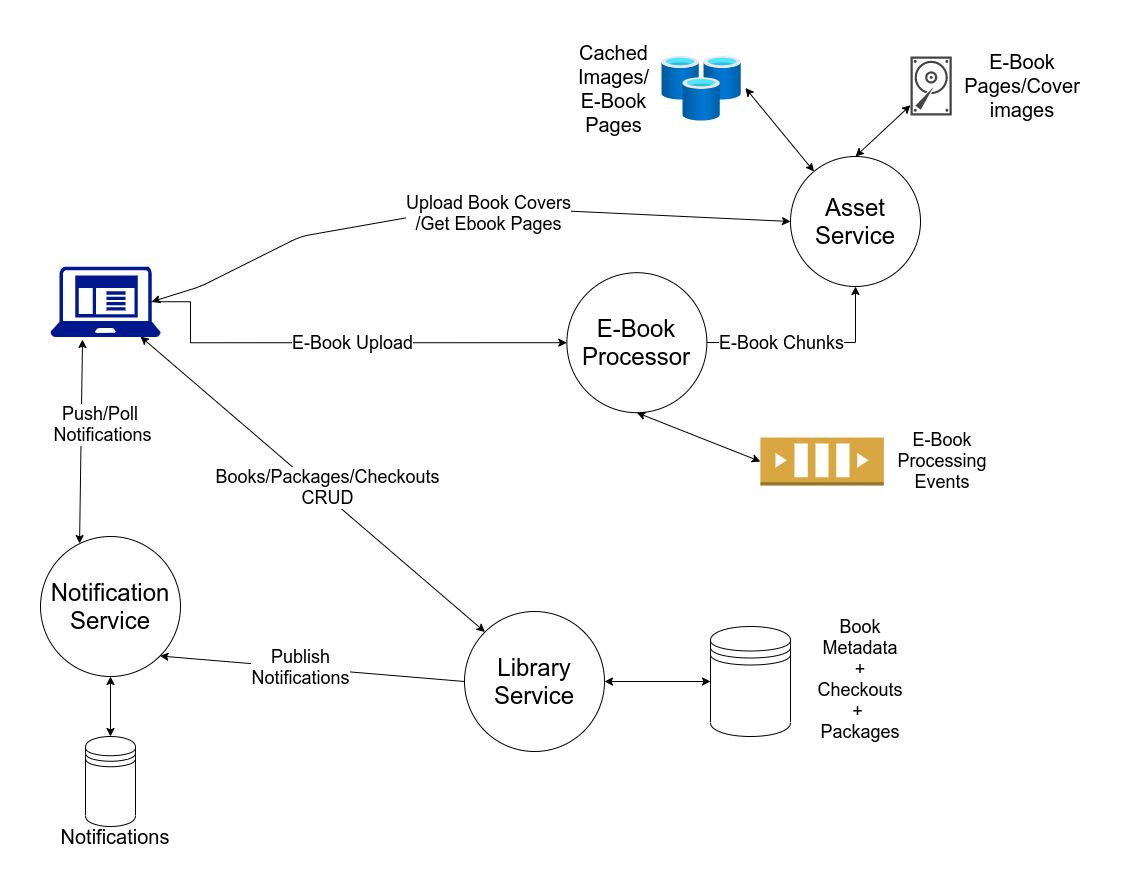

The diagram above was exported from draw.io. Its source (the exported page's mxGraphModel, read from the mxfile embedded in the PNG):
<mxGraphModel dx="1298" dy="760" grid="1" gridSize="10" guides="1" tooltips="1" connect="1" arrows="1" fold="1" page="1" pageScale="1" pageWidth="1100" pageHeight="850" background="none" math="0" shadow="0">
  <root>
    <mxCell id="0" />
    <mxCell id="1" parent="0" />
    <mxCell id="Zdg1rfK8lk3XxSnRnxwy-1" value="&lt;span style=&quot;font-size: 24px&quot;&gt;Library&lt;br&gt;Service&lt;br&gt;&lt;/span&gt;" style="ellipse;whiteSpace=wrap;html=1;aspect=fixed;" vertex="1" parent="1">
      <mxGeometry x="464" y="575" width="140" height="140" as="geometry" />
    </mxCell>
    <mxCell id="Zdg1rfK8lk3XxSnRnxwy-5" value="&lt;span style=&quot;font-size: 24px&quot;&gt;Asset&lt;br&gt;Service&lt;br&gt;&lt;/span&gt;" style="ellipse;whiteSpace=wrap;html=1;aspect=fixed;" vertex="1" parent="1">
      <mxGeometry x="790" y="120" width="130" height="130" as="geometry" />
    </mxCell>
    <mxCell id="Zdg1rfK8lk3XxSnRnxwy-7" value="&lt;span style=&quot;font-size: 24px&quot;&gt;Notification&lt;br&gt;Service&lt;br&gt;&lt;/span&gt;" style="ellipse;whiteSpace=wrap;html=1;aspect=fixed;" vertex="1" parent="1">
      <mxGeometry x="40" y="500" width="140" height="140" as="geometry" />
    </mxCell>
    <mxCell id="Zdg1rfK8lk3XxSnRnxwy-11" value="" style="sketch=0;pointerEvents=1;shadow=0;dashed=0;html=1;strokeColor=none;fillColor=#434445;aspect=fixed;labelPosition=center;verticalLabelPosition=bottom;verticalAlign=top;align=center;outlineConnect=0;shape=mxgraph.vvd.disk;" vertex="1" parent="1">
      <mxGeometry x="910" y="20" width="41.25" height="58.93" as="geometry" />
    </mxCell>
    <mxCell id="Zdg1rfK8lk3XxSnRnxwy-12" value="&lt;font style=&quot;font-size: 20px&quot;&gt;Cached Images/ E-Book Pages&lt;br&gt;&lt;/font&gt;" style="text;html=1;strokeColor=none;fillColor=none;align=center;verticalAlign=middle;whiteSpace=wrap;rounded=0;" vertex="1" parent="1">
      <mxGeometry x="566.37" y="41.999999999999986" width="95" height="20" as="geometry" />
    </mxCell>
    <mxCell id="Zdg1rfK8lk3XxSnRnxwy-13" value="&lt;font style=&quot;font-size: 20px&quot;&gt;E-Book Pages/Cover images&lt;/font&gt;" style="text;html=1;strokeColor=none;fillColor=none;align=center;verticalAlign=middle;whiteSpace=wrap;rounded=0;" vertex="1" parent="1">
      <mxGeometry x="970" y="39.47" width="104" height="20" as="geometry" />
    </mxCell>
    <mxCell id="Zdg1rfK8lk3XxSnRnxwy-15" value="" style="shape=datastore;whiteSpace=wrap;html=1;" vertex="1" parent="1">
      <mxGeometry x="710" y="590" width="80" height="110" as="geometry" />
    </mxCell>
    <mxCell id="Zdg1rfK8lk3XxSnRnxwy-17" value="" style="shape=datastore;whiteSpace=wrap;html=1;" vertex="1" parent="1">
      <mxGeometry x="85" y="700" width="50" height="90" as="geometry" />
    </mxCell>
    <mxCell id="Zdg1rfK8lk3XxSnRnxwy-18" value="" style="aspect=fixed;html=1;points=[];align=center;image;fontSize=12;image=img/lib/azure2/databases/Cache_Redis.svg;" vertex="1" parent="1">
      <mxGeometry x="661.37" y="20" width="79.5" height="64.59" as="geometry" />
    </mxCell>
    <mxCell id="Zdg1rfK8lk3XxSnRnxwy-19" value="&lt;font style=&quot;font-size: 20px&quot;&gt;Notifications&lt;br&gt;&lt;/font&gt;" style="text;html=1;strokeColor=none;fillColor=none;align=center;verticalAlign=middle;whiteSpace=wrap;rounded=0;" vertex="1" parent="1">
      <mxGeometry x="95" y="790" width="40" height="20" as="geometry" />
    </mxCell>
    <mxCell id="Zdg1rfK8lk3XxSnRnxwy-36" style="edgeStyle=orthogonalEdgeStyle;rounded=0;orthogonalLoop=1;jettySize=auto;html=1;entryX=0.5;entryY=1;entryDx=0;entryDy=0;fontSize=18;exitX=0.995;exitY=0.448;exitDx=0;exitDy=0;exitPerimeter=0;" edge="1" parent="1" source="Zdg1rfK8lk3XxSnRnxwy-27" target="Zdg1rfK8lk3XxSnRnxwy-5">
      <mxGeometry relative="1" as="geometry">
        <mxPoint x="770" y="306" as="sourcePoint" />
        <mxPoint x="785.0480592228728" y="254.9619407771271" as="targetPoint" />
        <Array as="points">
          <mxPoint x="706" y="306" />
          <mxPoint x="855" y="306" />
        </Array>
      </mxGeometry>
    </mxCell>
    <mxCell id="Zdg1rfK8lk3XxSnRnxwy-37" value="E-Book Chunks&lt;br&gt;" style="edgeLabel;html=1;align=center;verticalAlign=middle;resizable=0;points=[];fontSize=18;" vertex="1" connectable="0" parent="Zdg1rfK8lk3XxSnRnxwy-36">
      <mxGeometry x="-0.2148" y="2" relative="1" as="geometry">
        <mxPoint x="-2" y="2" as="offset" />
      </mxGeometry>
    </mxCell>
    <mxCell id="Zdg1rfK8lk3XxSnRnxwy-27" value="&lt;span style=&quot;font-size: 24px&quot;&gt;E-Book&lt;br&gt;Processor&lt;br&gt;&lt;/span&gt;" style="ellipse;whiteSpace=wrap;html=1;aspect=fixed;" vertex="1" parent="1">
      <mxGeometry x="566.37" y="236.2" width="140" height="140" as="geometry" />
    </mxCell>
    <mxCell id="Zdg1rfK8lk3XxSnRnxwy-31" value="" style="endArrow=classic;startArrow=classic;html=1;fontSize=18;entryX=0;entryY=0.5;entryDx=0;entryDy=0;exitX=0.92;exitY=0.5;exitDx=0;exitDy=0;exitPerimeter=0;" edge="1" parent="1" source="Zdg1rfK8lk3XxSnRnxwy-78" target="Zdg1rfK8lk3XxSnRnxwy-5">
      <mxGeometry width="50" height="50" relative="1" as="geometry">
        <mxPoint x="127.6647616392529" y="288.20950589080894" as="sourcePoint" />
        <mxPoint x="450" y="150" as="targetPoint" />
        <Array as="points">
          <mxPoint x="200" y="250" />
          <mxPoint x="300" y="200" />
          <mxPoint x="470" y="170" />
        </Array>
      </mxGeometry>
    </mxCell>
    <mxCell id="Zdg1rfK8lk3XxSnRnxwy-32" value="Upload Book Covers&lt;br&gt;/Get Ebook Pages" style="edgeLabel;html=1;align=center;verticalAlign=middle;resizable=0;points=[];fontSize=18;" vertex="1" connectable="0" parent="Zdg1rfK8lk3XxSnRnxwy-31">
      <mxGeometry x="-0.1043" y="-2" relative="1" as="geometry">
        <mxPoint x="58" y="-3" as="offset" />
      </mxGeometry>
    </mxCell>
    <mxCell id="Zdg1rfK8lk3XxSnRnxwy-34" style="edgeStyle=orthogonalEdgeStyle;rounded=0;orthogonalLoop=1;jettySize=auto;html=1;entryX=0;entryY=0.5;entryDx=0;entryDy=0;fontSize=18;exitX=0.92;exitY=0.5;exitDx=0;exitDy=0;exitPerimeter=0;" edge="1" parent="1" source="Zdg1rfK8lk3XxSnRnxwy-78" target="Zdg1rfK8lk3XxSnRnxwy-27">
      <mxGeometry relative="1" as="geometry">
        <mxPoint x="127.6647616392529" y="306.20000000000005" as="sourcePoint" />
        <Array as="points">
          <mxPoint x="190" y="265" />
          <mxPoint x="190" y="306" />
        </Array>
      </mxGeometry>
    </mxCell>
    <mxCell id="Zdg1rfK8lk3XxSnRnxwy-35" value="E-Book Upload" style="edgeLabel;html=1;align=center;verticalAlign=middle;resizable=0;points=[];fontSize=18;" vertex="1" connectable="0" parent="Zdg1rfK8lk3XxSnRnxwy-34">
      <mxGeometry x="-0.109" relative="1" as="geometry">
        <mxPoint x="37" as="offset" />
      </mxGeometry>
    </mxCell>
    <mxCell id="Zdg1rfK8lk3XxSnRnxwy-41" value="" style="endArrow=classic;startArrow=classic;html=1;fontSize=18;entryX=1.051;entryY=0.488;entryDx=0;entryDy=0;entryPerimeter=0;" edge="1" parent="1" source="Zdg1rfK8lk3XxSnRnxwy-5" target="Zdg1rfK8lk3XxSnRnxwy-18">
      <mxGeometry width="50" height="50" relative="1" as="geometry">
        <mxPoint x="913" y="212" as="sourcePoint" />
        <mxPoint x="963" y="162" as="targetPoint" />
      </mxGeometry>
    </mxCell>
    <mxCell id="Zdg1rfK8lk3XxSnRnxwy-42" value="" style="endArrow=classic;startArrow=classic;html=1;fontSize=18;exitX=0.5;exitY=0;exitDx=0;exitDy=0;" edge="1" parent="1" source="Zdg1rfK8lk3XxSnRnxwy-5" target="Zdg1rfK8lk3XxSnRnxwy-11">
      <mxGeometry width="50" height="50" relative="1" as="geometry">
        <mxPoint x="824" y="160" as="sourcePoint" />
        <mxPoint x="860" y="90" as="targetPoint" />
      </mxGeometry>
    </mxCell>
    <mxCell id="Zdg1rfK8lk3XxSnRnxwy-59" value="" style="outlineConnect=0;dashed=0;verticalLabelPosition=bottom;verticalAlign=top;align=center;html=1;shape=mxgraph.aws3.queue;fillColor=#D9A741;gradientColor=none;fontSize=18;" vertex="1" parent="1">
      <mxGeometry x="759.87" y="401" width="123.5" height="48" as="geometry" />
    </mxCell>
    <mxCell id="Zdg1rfK8lk3XxSnRnxwy-60" value="E-Book Processing Events" style="text;html=1;strokeColor=none;fillColor=none;align=center;verticalAlign=middle;whiteSpace=wrap;rounded=0;fontSize=18;" vertex="1" parent="1">
      <mxGeometry x="921.62" y="415" width="40" height="20" as="geometry" />
    </mxCell>
    <mxCell id="Zdg1rfK8lk3XxSnRnxwy-63" value="" style="endArrow=classic;startArrow=classic;html=1;fontSize=18;entryX=0.5;entryY=1;entryDx=0;entryDy=0;exitX=0;exitY=0.5;exitDx=0;exitDy=0;exitPerimeter=0;" edge="1" parent="1" source="Zdg1rfK8lk3XxSnRnxwy-59" target="Zdg1rfK8lk3XxSnRnxwy-27">
      <mxGeometry width="50" height="50" relative="1" as="geometry">
        <mxPoint x="626.37" y="420" as="sourcePoint" />
        <mxPoint x="676.37" y="370" as="targetPoint" />
      </mxGeometry>
    </mxCell>
    <mxCell id="Zdg1rfK8lk3XxSnRnxwy-64" value="Book Metadata + Checkouts +&amp;nbsp;&lt;br&gt;Packages" style="text;html=1;strokeColor=none;fillColor=none;align=center;verticalAlign=middle;whiteSpace=wrap;rounded=0;fontSize=18;" vertex="1" parent="1">
      <mxGeometry x="840" y="603" width="40" height="80" as="geometry" />
    </mxCell>
    <mxCell id="Zdg1rfK8lk3XxSnRnxwy-66" value="" style="endArrow=classic;startArrow=classic;html=1;fontSize=18;entryX=0;entryY=0.5;entryDx=0;entryDy=0;" edge="1" parent="1" source="Zdg1rfK8lk3XxSnRnxwy-1" target="Zdg1rfK8lk3XxSnRnxwy-15">
      <mxGeometry width="50" height="50" relative="1" as="geometry">
        <mxPoint x="610" y="660" as="sourcePoint" />
        <mxPoint x="670" y="650" as="targetPoint" />
      </mxGeometry>
    </mxCell>
    <mxCell id="Zdg1rfK8lk3XxSnRnxwy-68" value="" style="endArrow=classic;startArrow=classic;html=1;fontSize=18;entryX=0.279;entryY=0.05;entryDx=0;entryDy=0;entryPerimeter=0;exitX=0.291;exitY=1.037;exitDx=0;exitDy=0;exitPerimeter=0;" edge="1" parent="1" source="Zdg1rfK8lk3XxSnRnxwy-78" target="Zdg1rfK8lk3XxSnRnxwy-7">
      <mxGeometry width="50" height="50" relative="1" as="geometry">
        <mxPoint x="87.10190954773884" y="345.9999999999998" as="sourcePoint" />
        <mxPoint x="240" y="326.2" as="targetPoint" />
      </mxGeometry>
    </mxCell>
    <mxCell id="Zdg1rfK8lk3XxSnRnxwy-73" value="Push/Poll &lt;br&gt;Notifications" style="edgeLabel;html=1;align=center;verticalAlign=middle;resizable=0;points=[];fontSize=18;" vertex="1" connectable="0" parent="Zdg1rfK8lk3XxSnRnxwy-68">
      <mxGeometry x="-0.3198" y="3" relative="1" as="geometry">
        <mxPoint x="17" y="14" as="offset" />
      </mxGeometry>
    </mxCell>
    <mxCell id="Zdg1rfK8lk3XxSnRnxwy-69" value="" style="endArrow=classic;startArrow=classic;html=1;fontSize=18;entryX=0.5;entryY=1;entryDx=0;entryDy=0;" edge="1" parent="1" source="Zdg1rfK8lk3XxSnRnxwy-17" target="Zdg1rfK8lk3XxSnRnxwy-7">
      <mxGeometry width="50" height="50" relative="1" as="geometry">
        <mxPoint x="190" y="620" as="sourcePoint" />
        <mxPoint x="240" y="570" as="targetPoint" />
      </mxGeometry>
    </mxCell>
    <mxCell id="Zdg1rfK8lk3XxSnRnxwy-70" value="" style="endArrow=classic;html=1;fontSize=18;exitX=0;exitY=0.5;exitDx=0;exitDy=0;entryX=1;entryY=1;entryDx=0;entryDy=0;" edge="1" parent="1" source="Zdg1rfK8lk3XxSnRnxwy-1" target="Zdg1rfK8lk3XxSnRnxwy-7">
      <mxGeometry width="50" height="50" relative="1" as="geometry">
        <mxPoint x="360" y="640" as="sourcePoint" />
        <mxPoint x="410" y="590" as="targetPoint" />
      </mxGeometry>
    </mxCell>
    <mxCell id="Zdg1rfK8lk3XxSnRnxwy-71" value="Publish&lt;br&gt;Notifications" style="edgeLabel;html=1;align=center;verticalAlign=middle;resizable=0;points=[];fontSize=18;" vertex="1" connectable="0" parent="Zdg1rfK8lk3XxSnRnxwy-70">
      <mxGeometry x="0.317" y="-3" relative="1" as="geometry">
        <mxPoint x="36" y="5" as="offset" />
      </mxGeometry>
    </mxCell>
    <mxCell id="Zdg1rfK8lk3XxSnRnxwy-75" style="edgeStyle=orthogonalEdgeStyle;rounded=0;orthogonalLoop=1;jettySize=auto;html=1;exitX=0.5;exitY=1;exitDx=0;exitDy=0;fontSize=18;" edge="1" parent="1" source="Zdg1rfK8lk3XxSnRnxwy-13" target="Zdg1rfK8lk3XxSnRnxwy-13">
      <mxGeometry relative="1" as="geometry" />
    </mxCell>
    <mxCell id="Zdg1rfK8lk3XxSnRnxwy-76" value="" style="endArrow=classic;startArrow=classic;html=1;fontSize=18;exitX=0;exitY=0;exitDx=0;exitDy=0;" edge="1" parent="1" source="Zdg1rfK8lk3XxSnRnxwy-1">
      <mxGeometry width="50" height="50" relative="1" as="geometry">
        <mxPoint x="650" y="610" as="sourcePoint" />
        <mxPoint x="140" y="300" as="targetPoint" />
      </mxGeometry>
    </mxCell>
    <mxCell id="Zdg1rfK8lk3XxSnRnxwy-77" value="Books/Packages/Checkouts&lt;br&gt;CRUD" style="edgeLabel;html=1;align=center;verticalAlign=middle;resizable=0;points=[];fontSize=18;" vertex="1" connectable="0" parent="Zdg1rfK8lk3XxSnRnxwy-76">
      <mxGeometry x="0.1474" y="1" relative="1" as="geometry">
        <mxPoint x="40" y="23" as="offset" />
      </mxGeometry>
    </mxCell>
    <mxCell id="Zdg1rfK8lk3XxSnRnxwy-78" value="" style="sketch=0;aspect=fixed;pointerEvents=1;shadow=0;dashed=0;html=1;strokeColor=none;labelPosition=center;verticalLabelPosition=bottom;verticalAlign=top;align=center;fillColor=#00188D;shape=mxgraph.mscae.enterprise.client_application;fontSize=18;" vertex="1" parent="1">
      <mxGeometry x="50" y="230" width="110" height="70.4" as="geometry" />
    </mxCell>
  </root>
</mxGraphModel>